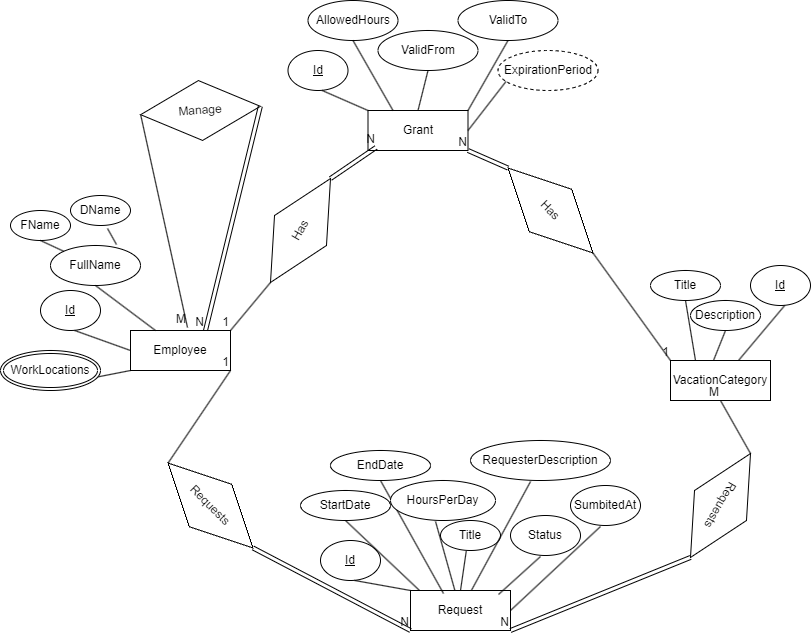

The diagram above was exported from draw.io. Its source (the exported page's mxGraphModel, read from the mxfile embedded in the PNG):
<mxGraphModel dx="1678" dy="924" grid="1" gridSize="10" guides="1" tooltips="1" connect="1" arrows="1" fold="1" page="1" pageScale="1" pageWidth="850" pageHeight="1100" math="0" shadow="0">
  <root>
    <mxCell id="0" />
    <mxCell id="1" parent="0" />
    <mxCell id="louofx4HX8BfjkHsylzC-1" value="Employee" style="whiteSpace=wrap;html=1;align=center;" parent="1" vertex="1">
      <mxGeometry x="140" y="380" width="100" height="40" as="geometry" />
    </mxCell>
    <mxCell id="louofx4HX8BfjkHsylzC-2" value="Id" style="ellipse;whiteSpace=wrap;html=1;align=center;fontStyle=4;" parent="1" vertex="1">
      <mxGeometry x="50" y="340" width="60" height="40" as="geometry" />
    </mxCell>
    <mxCell id="louofx4HX8BfjkHsylzC-3" value="" style="endArrow=none;html=1;rounded=0;entryX=0.57;entryY=1;entryDx=0;entryDy=0;entryPerimeter=0;exitX=0;exitY=0.5;exitDx=0;exitDy=0;" parent="1" source="louofx4HX8BfjkHsylzC-1" target="louofx4HX8BfjkHsylzC-2" edge="1">
      <mxGeometry width="50" height="50" relative="1" as="geometry">
        <mxPoint x="170" y="490" as="sourcePoint" />
        <mxPoint x="220" y="440" as="targetPoint" />
      </mxGeometry>
    </mxCell>
    <mxCell id="louofx4HX8BfjkHsylzC-6" value="FullName" style="ellipse;whiteSpace=wrap;html=1;align=center;" parent="1" vertex="1">
      <mxGeometry x="60" y="295" width="90" height="40" as="geometry" />
    </mxCell>
    <mxCell id="louofx4HX8BfjkHsylzC-7" value="" style="endArrow=none;html=1;rounded=0;entryX=0.5;entryY=1;entryDx=0;entryDy=0;exitX=0.25;exitY=0;exitDx=0;exitDy=0;" parent="1" source="louofx4HX8BfjkHsylzC-1" target="louofx4HX8BfjkHsylzC-6" edge="1">
      <mxGeometry width="50" height="50" relative="1" as="geometry">
        <mxPoint x="170" y="490" as="sourcePoint" />
        <mxPoint x="220" y="440" as="targetPoint" />
      </mxGeometry>
    </mxCell>
    <mxCell id="louofx4HX8BfjkHsylzC-8" value="FName" style="ellipse;whiteSpace=wrap;html=1;align=center;" parent="1" vertex="1">
      <mxGeometry x="20" y="260" width="60" height="30" as="geometry" />
    </mxCell>
    <mxCell id="louofx4HX8BfjkHsylzC-9" value="" style="endArrow=none;html=1;rounded=0;entryX=0.5;entryY=1;entryDx=0;entryDy=0;exitX=0;exitY=0;exitDx=0;exitDy=0;" parent="1" source="louofx4HX8BfjkHsylzC-6" target="louofx4HX8BfjkHsylzC-8" edge="1">
      <mxGeometry width="50" height="50" relative="1" as="geometry">
        <mxPoint x="105" y="290" as="sourcePoint" />
        <mxPoint x="160" y="360" as="targetPoint" />
      </mxGeometry>
    </mxCell>
    <mxCell id="louofx4HX8BfjkHsylzC-11" value="" style="endArrow=none;html=1;rounded=0;entryX=0.617;entryY=1.1;entryDx=0;entryDy=0;exitX=0.733;exitY=-0.025;exitDx=0;exitDy=0;exitPerimeter=0;entryPerimeter=0;" parent="1" source="louofx4HX8BfjkHsylzC-6" target="louofx4HX8BfjkHsylzC-12" edge="1">
      <mxGeometry width="50" height="50" relative="1" as="geometry">
        <mxPoint x="215" y="290" as="sourcePoint" />
        <mxPoint x="195" y="300" as="targetPoint" />
      </mxGeometry>
    </mxCell>
    <mxCell id="louofx4HX8BfjkHsylzC-12" value="DName" style="ellipse;whiteSpace=wrap;html=1;align=center;" parent="1" vertex="1">
      <mxGeometry x="80" y="245" width="60" height="30" as="geometry" />
    </mxCell>
    <mxCell id="louofx4HX8BfjkHsylzC-14" value="" style="endArrow=none;html=1;rounded=0;entryX=0.33;entryY=0.975;entryDx=0;entryDy=0;exitX=0;exitY=1;exitDx=0;exitDy=0;entryPerimeter=0;" parent="1" source="louofx4HX8BfjkHsylzC-1" target="louofx4HX8BfjkHsylzC-15" edge="1">
      <mxGeometry width="50" height="50" relative="1" as="geometry">
        <mxPoint x="275" y="360" as="sourcePoint" />
        <mxPoint x="275" y="330" as="targetPoint" />
      </mxGeometry>
    </mxCell>
    <mxCell id="louofx4HX8BfjkHsylzC-15" value="WorkLocations" style="ellipse;shape=doubleEllipse;margin=3;whiteSpace=wrap;html=1;align=center;" parent="1" vertex="1">
      <mxGeometry x="10" y="400" width="100" height="40" as="geometry" />
    </mxCell>
    <mxCell id="louofx4HX8BfjkHsylzC-16" value="VacationCategory" style="whiteSpace=wrap;html=1;align=center;" parent="1" vertex="1">
      <mxGeometry x="680" y="410" width="100" height="40" as="geometry" />
    </mxCell>
    <mxCell id="louofx4HX8BfjkHsylzC-17" value="Id" style="ellipse;whiteSpace=wrap;html=1;align=center;fontStyle=4;" parent="1" vertex="1">
      <mxGeometry x="760" y="315" width="60" height="40" as="geometry" />
    </mxCell>
    <mxCell id="louofx4HX8BfjkHsylzC-18" value="" style="endArrow=none;html=1;rounded=0;entryX=0.57;entryY=1;entryDx=0;entryDy=0;entryPerimeter=0;exitX=0.68;exitY=0;exitDx=0;exitDy=0;exitPerimeter=0;" parent="1" source="louofx4HX8BfjkHsylzC-16" target="louofx4HX8BfjkHsylzC-17" edge="1">
      <mxGeometry width="50" height="50" relative="1" as="geometry">
        <mxPoint x="890" y="440" as="sourcePoint" />
        <mxPoint x="970" y="480" as="targetPoint" />
      </mxGeometry>
    </mxCell>
    <mxCell id="louofx4HX8BfjkHsylzC-19" value="Title" style="ellipse;whiteSpace=wrap;html=1;align=center;" parent="1" vertex="1">
      <mxGeometry x="660" y="320" width="70" height="30" as="geometry" />
    </mxCell>
    <mxCell id="louofx4HX8BfjkHsylzC-20" value="" style="endArrow=none;html=1;rounded=0;entryX=0.5;entryY=1;entryDx=0;entryDy=0;exitX=0.25;exitY=0;exitDx=0;exitDy=0;" parent="1" source="louofx4HX8BfjkHsylzC-16" target="louofx4HX8BfjkHsylzC-19" edge="1">
      <mxGeometry width="50" height="50" relative="1" as="geometry">
        <mxPoint x="710" y="520" as="sourcePoint" />
        <mxPoint x="760" y="470" as="targetPoint" />
      </mxGeometry>
    </mxCell>
    <mxCell id="louofx4HX8BfjkHsylzC-25" value="" style="endArrow=none;html=1;rounded=0;entryX=0.5;entryY=1;entryDx=0;entryDy=0;exitX=0.43;exitY=0;exitDx=0;exitDy=0;exitPerimeter=0;" parent="1" source="louofx4HX8BfjkHsylzC-16" target="louofx4HX8BfjkHsylzC-28" edge="1">
      <mxGeometry width="50" height="50" relative="1" as="geometry">
        <mxPoint x="815" y="390" as="sourcePoint" />
        <mxPoint x="793" y="389" as="targetPoint" />
      </mxGeometry>
    </mxCell>
    <mxCell id="louofx4HX8BfjkHsylzC-28" value="Description" style="ellipse;whiteSpace=wrap;html=1;align=center;" parent="1" vertex="1">
      <mxGeometry x="700" y="350" width="70" height="30" as="geometry" />
    </mxCell>
    <mxCell id="louofx4HX8BfjkHsylzC-30" value="Grant" style="whiteSpace=wrap;html=1;align=center;" parent="1" vertex="1">
      <mxGeometry x="377.5" y="160" width="100" height="40" as="geometry" />
    </mxCell>
    <mxCell id="louofx4HX8BfjkHsylzC-31" value="Id" style="ellipse;whiteSpace=wrap;html=1;align=center;fontStyle=4;" parent="1" vertex="1">
      <mxGeometry x="297.5" y="100" width="60" height="40" as="geometry" />
    </mxCell>
    <mxCell id="louofx4HX8BfjkHsylzC-32" value="" style="endArrow=none;html=1;rounded=0;entryX=0.57;entryY=1;entryDx=0;entryDy=0;entryPerimeter=0;exitX=0;exitY=0;exitDx=0;exitDy=0;" parent="1" source="louofx4HX8BfjkHsylzC-30" target="louofx4HX8BfjkHsylzC-31" edge="1">
      <mxGeometry width="50" height="50" relative="1" as="geometry">
        <mxPoint x="407.5" y="270" as="sourcePoint" />
        <mxPoint x="457.5" y="220" as="targetPoint" />
      </mxGeometry>
    </mxCell>
    <mxCell id="louofx4HX8BfjkHsylzC-33" value="AllowedHours" style="ellipse;whiteSpace=wrap;html=1;align=center;" parent="1" vertex="1">
      <mxGeometry x="317.5" y="50" width="90" height="40" as="geometry" />
    </mxCell>
    <mxCell id="louofx4HX8BfjkHsylzC-34" value="" style="endArrow=none;html=1;rounded=0;entryX=0.5;entryY=1;entryDx=0;entryDy=0;exitX=0.25;exitY=0;exitDx=0;exitDy=0;" parent="1" source="louofx4HX8BfjkHsylzC-30" target="louofx4HX8BfjkHsylzC-33" edge="1">
      <mxGeometry width="50" height="50" relative="1" as="geometry">
        <mxPoint x="407.5" y="270" as="sourcePoint" />
        <mxPoint x="457.5" y="220" as="targetPoint" />
      </mxGeometry>
    </mxCell>
    <mxCell id="louofx4HX8BfjkHsylzC-35" value="" style="endArrow=none;html=1;rounded=0;entryX=0.5;entryY=1;entryDx=0;entryDy=0;exitX=0.5;exitY=0;exitDx=0;exitDy=0;" parent="1" source="louofx4HX8BfjkHsylzC-30" target="louofx4HX8BfjkHsylzC-36" edge="1">
      <mxGeometry width="50" height="50" relative="1" as="geometry">
        <mxPoint x="512.5" y="140" as="sourcePoint" />
        <mxPoint x="490.5" y="139" as="targetPoint" />
      </mxGeometry>
    </mxCell>
    <mxCell id="louofx4HX8BfjkHsylzC-36" value="ValidFrom" style="ellipse;whiteSpace=wrap;html=1;align=center;" parent="1" vertex="1">
      <mxGeometry x="387.5" y="80" width="100" height="40" as="geometry" />
    </mxCell>
    <mxCell id="louofx4HX8BfjkHsylzC-37" value="" style="endArrow=none;html=1;rounded=0;entryX=0.5;entryY=1;entryDx=0;entryDy=0;exitX=1;exitY=0;exitDx=0;exitDy=0;" parent="1" source="louofx4HX8BfjkHsylzC-30" target="louofx4HX8BfjkHsylzC-38" edge="1">
      <mxGeometry width="50" height="50" relative="1" as="geometry">
        <mxPoint x="626.5" y="223" as="sourcePoint" />
        <mxPoint x="675.5" y="199" as="targetPoint" />
      </mxGeometry>
    </mxCell>
    <mxCell id="louofx4HX8BfjkHsylzC-38" value="ValidTo" style="ellipse;whiteSpace=wrap;html=1;align=center;" parent="1" vertex="1">
      <mxGeometry x="467.5" y="50" width="100" height="40" as="geometry" />
    </mxCell>
    <mxCell id="louofx4HX8BfjkHsylzC-39" value="ExpirationPeriod" style="ellipse;whiteSpace=wrap;html=1;align=center;dashed=1;" parent="1" vertex="1">
      <mxGeometry x="507.5" y="100" width="100" height="40" as="geometry" />
    </mxCell>
    <mxCell id="louofx4HX8BfjkHsylzC-41" value="" style="endArrow=none;html=1;rounded=0;entryX=0.08;entryY=0.775;entryDx=0;entryDy=0;entryPerimeter=0;exitX=1;exitY=0.5;exitDx=0;exitDy=0;" parent="1" source="louofx4HX8BfjkHsylzC-30" target="louofx4HX8BfjkHsylzC-39" edge="1">
      <mxGeometry width="50" height="50" relative="1" as="geometry">
        <mxPoint x="387.5" y="20" as="sourcePoint" />
        <mxPoint x="437.5" y="-30" as="targetPoint" />
      </mxGeometry>
    </mxCell>
    <mxCell id="louofx4HX8BfjkHsylzC-43" value="Request" style="whiteSpace=wrap;html=1;align=center;" parent="1" vertex="1">
      <mxGeometry x="420" y="640" width="100" height="40" as="geometry" />
    </mxCell>
    <mxCell id="louofx4HX8BfjkHsylzC-44" value="Id" style="ellipse;whiteSpace=wrap;html=1;align=center;fontStyle=4;" parent="1" vertex="1">
      <mxGeometry x="330" y="590" width="60" height="40" as="geometry" />
    </mxCell>
    <mxCell id="louofx4HX8BfjkHsylzC-45" value="" style="endArrow=none;html=1;rounded=0;entryX=0.57;entryY=1;entryDx=0;entryDy=0;entryPerimeter=0;exitX=0;exitY=0;exitDx=0;exitDy=0;" parent="1" source="louofx4HX8BfjkHsylzC-43" target="louofx4HX8BfjkHsylzC-44" edge="1">
      <mxGeometry width="50" height="50" relative="1" as="geometry">
        <mxPoint x="450" y="750" as="sourcePoint" />
        <mxPoint x="500" y="700" as="targetPoint" />
      </mxGeometry>
    </mxCell>
    <mxCell id="louofx4HX8BfjkHsylzC-46" value="StartDate" style="ellipse;whiteSpace=wrap;html=1;align=center;" parent="1" vertex="1">
      <mxGeometry x="310" y="540" width="90" height="30" as="geometry" />
    </mxCell>
    <mxCell id="louofx4HX8BfjkHsylzC-47" value="" style="endArrow=none;html=1;rounded=0;entryX=0.5;entryY=1;entryDx=0;entryDy=0;exitX=0.09;exitY=0;exitDx=0;exitDy=0;exitPerimeter=0;" parent="1" source="louofx4HX8BfjkHsylzC-43" target="louofx4HX8BfjkHsylzC-46" edge="1">
      <mxGeometry width="50" height="50" relative="1" as="geometry">
        <mxPoint x="450" y="750" as="sourcePoint" />
        <mxPoint x="500" y="700" as="targetPoint" />
      </mxGeometry>
    </mxCell>
    <mxCell id="louofx4HX8BfjkHsylzC-48" value="" style="endArrow=none;html=1;rounded=0;entryX=0.5;entryY=1;entryDx=0;entryDy=0;exitX=0.33;exitY=0.075;exitDx=0;exitDy=0;exitPerimeter=0;" parent="1" source="louofx4HX8BfjkHsylzC-43" target="louofx4HX8BfjkHsylzC-49" edge="1">
      <mxGeometry width="50" height="50" relative="1" as="geometry">
        <mxPoint x="555" y="620" as="sourcePoint" />
        <mxPoint x="533" y="619" as="targetPoint" />
      </mxGeometry>
    </mxCell>
    <mxCell id="louofx4HX8BfjkHsylzC-49" value="EndDate" style="ellipse;whiteSpace=wrap;html=1;align=center;" parent="1" vertex="1">
      <mxGeometry x="340" y="500" width="100" height="30" as="geometry" />
    </mxCell>
    <mxCell id="louofx4HX8BfjkHsylzC-53" value="HoursPerDay" style="ellipse;whiteSpace=wrap;html=1;align=center;" parent="1" vertex="1">
      <mxGeometry x="400" y="530" width="105" height="40" as="geometry" />
    </mxCell>
    <mxCell id="louofx4HX8BfjkHsylzC-54" value="" style="endArrow=none;html=1;rounded=0;entryX=0.429;entryY=1.025;entryDx=0;entryDy=0;entryPerimeter=0;" parent="1" source="louofx4HX8BfjkHsylzC-43" target="louofx4HX8BfjkHsylzC-53" edge="1">
      <mxGeometry width="50" height="50" relative="1" as="geometry">
        <mxPoint x="270" y="630" as="sourcePoint" />
        <mxPoint x="320" y="580" as="targetPoint" />
      </mxGeometry>
    </mxCell>
    <mxCell id="louofx4HX8BfjkHsylzC-56" value="Title" style="ellipse;whiteSpace=wrap;html=1;align=center;" parent="1" vertex="1">
      <mxGeometry x="450" y="570" width="60" height="30" as="geometry" />
    </mxCell>
    <mxCell id="louofx4HX8BfjkHsylzC-57" value="" style="endArrow=none;html=1;rounded=0;entryX=0.429;entryY=1.025;entryDx=0;entryDy=0;entryPerimeter=0;exitX=0.5;exitY=0;exitDx=0;exitDy=0;" parent="1" source="louofx4HX8BfjkHsylzC-43" target="louofx4HX8BfjkHsylzC-56" edge="1">
      <mxGeometry width="50" height="50" relative="1" as="geometry">
        <mxPoint x="480" y="630" as="sourcePoint" />
        <mxPoint x="405" y="610" as="targetPoint" />
      </mxGeometry>
    </mxCell>
    <mxCell id="louofx4HX8BfjkHsylzC-58" value="RequesterDescription" style="ellipse;whiteSpace=wrap;html=1;align=center;" parent="1" vertex="1">
      <mxGeometry x="480" y="490" width="140" height="40" as="geometry" />
    </mxCell>
    <mxCell id="louofx4HX8BfjkHsylzC-59" value="" style="endArrow=none;html=1;rounded=0;entryX=0.429;entryY=1.025;entryDx=0;entryDy=0;entryPerimeter=0;" parent="1" source="louofx4HX8BfjkHsylzC-43" target="louofx4HX8BfjkHsylzC-58" edge="1">
      <mxGeometry width="50" height="50" relative="1" as="geometry">
        <mxPoint x="519" y="800" as="sourcePoint" />
        <mxPoint x="355" y="740" as="targetPoint" />
      </mxGeometry>
    </mxCell>
    <mxCell id="louofx4HX8BfjkHsylzC-60" value="Status" style="ellipse;whiteSpace=wrap;html=1;align=center;" parent="1" vertex="1">
      <mxGeometry x="520" y="565" width="70" height="40" as="geometry" />
    </mxCell>
    <mxCell id="louofx4HX8BfjkHsylzC-61" value="" style="endArrow=none;html=1;rounded=0;entryX=0.429;entryY=1.025;entryDx=0;entryDy=0;entryPerimeter=0;exitX=0.88;exitY=0.1;exitDx=0;exitDy=0;exitPerimeter=0;" parent="1" source="louofx4HX8BfjkHsylzC-43" target="louofx4HX8BfjkHsylzC-60" edge="1">
      <mxGeometry width="50" height="50" relative="1" as="geometry">
        <mxPoint x="484" y="860" as="sourcePoint" />
        <mxPoint x="340" y="800" as="targetPoint" />
      </mxGeometry>
    </mxCell>
    <mxCell id="louofx4HX8BfjkHsylzC-62" value="SumbitedAt" style="ellipse;whiteSpace=wrap;html=1;align=center;" parent="1" vertex="1">
      <mxGeometry x="580" y="535" width="70" height="40" as="geometry" />
    </mxCell>
    <mxCell id="louofx4HX8BfjkHsylzC-63" value="" style="endArrow=none;html=1;rounded=0;entryX=0.429;entryY=1.025;entryDx=0;entryDy=0;entryPerimeter=0;exitX=1;exitY=0.5;exitDx=0;exitDy=0;" parent="1" source="louofx4HX8BfjkHsylzC-43" target="louofx4HX8BfjkHsylzC-62" edge="1">
      <mxGeometry width="50" height="50" relative="1" as="geometry">
        <mxPoint x="550" y="697" as="sourcePoint" />
        <mxPoint x="382" y="853" as="targetPoint" />
      </mxGeometry>
    </mxCell>
    <mxCell id="louofx4HX8BfjkHsylzC-64" value="Has" style="shape=rhombus;perimeter=rhombusPerimeter;whiteSpace=wrap;html=1;align=center;rotation=45;" parent="1" vertex="1">
      <mxGeometry x="500" y="230" width="120" height="60" as="geometry" />
    </mxCell>
    <mxCell id="louofx4HX8BfjkHsylzC-65" value="" style="shape=link;html=1;rounded=0;entryX=1;entryY=1;entryDx=0;entryDy=0;exitX=0;exitY=0.5;exitDx=0;exitDy=0;" parent="1" source="louofx4HX8BfjkHsylzC-64" target="louofx4HX8BfjkHsylzC-30" edge="1">
      <mxGeometry relative="1" as="geometry">
        <mxPoint x="580" y="230" as="sourcePoint" />
        <mxPoint x="510" y="420" as="targetPoint" />
      </mxGeometry>
    </mxCell>
    <mxCell id="louofx4HX8BfjkHsylzC-66" value="N" style="resizable=0;html=1;whiteSpace=wrap;align=right;verticalAlign=bottom;" parent="louofx4HX8BfjkHsylzC-65" connectable="0" vertex="1">
      <mxGeometry x="1" relative="1" as="geometry" />
    </mxCell>
    <mxCell id="louofx4HX8BfjkHsylzC-67" value="" style="endArrow=none;html=1;rounded=0;exitX=1;exitY=0.5;exitDx=0;exitDy=0;entryX=0;entryY=0;entryDx=0;entryDy=0;" parent="1" source="louofx4HX8BfjkHsylzC-64" target="louofx4HX8BfjkHsylzC-16" edge="1">
      <mxGeometry relative="1" as="geometry">
        <mxPoint x="440" y="290" as="sourcePoint" />
        <mxPoint x="440" y="230" as="targetPoint" />
      </mxGeometry>
    </mxCell>
    <mxCell id="louofx4HX8BfjkHsylzC-68" value="1" style="resizable=0;html=1;whiteSpace=wrap;align=right;verticalAlign=bottom;" parent="louofx4HX8BfjkHsylzC-67" connectable="0" vertex="1">
      <mxGeometry x="1" relative="1" as="geometry" />
    </mxCell>
    <mxCell id="louofx4HX8BfjkHsylzC-69" value="Has" style="shape=rhombus;perimeter=rhombusPerimeter;whiteSpace=wrap;html=1;align=center;rotation=-60;" parent="1" vertex="1">
      <mxGeometry x="250" y="250" width="120" height="60" as="geometry" />
    </mxCell>
    <mxCell id="louofx4HX8BfjkHsylzC-70" value="" style="shape=link;html=1;rounded=0;entryX=0.08;entryY=0.925;entryDx=0;entryDy=0;exitX=1;exitY=0.5;exitDx=0;exitDy=0;entryPerimeter=0;" parent="1" source="louofx4HX8BfjkHsylzC-69" target="louofx4HX8BfjkHsylzC-30" edge="1">
      <mxGeometry relative="1" as="geometry">
        <mxPoint x="350" y="215" as="sourcePoint" />
        <mxPoint x="250" y="155" as="targetPoint" />
      </mxGeometry>
    </mxCell>
    <mxCell id="louofx4HX8BfjkHsylzC-71" value="N" style="resizable=0;html=1;whiteSpace=wrap;align=right;verticalAlign=bottom;" parent="louofx4HX8BfjkHsylzC-70" connectable="0" vertex="1">
      <mxGeometry x="1" relative="1" as="geometry" />
    </mxCell>
    <mxCell id="louofx4HX8BfjkHsylzC-72" value="" style="endArrow=none;html=1;rounded=0;exitX=0;exitY=0.5;exitDx=0;exitDy=0;entryX=1;entryY=0;entryDx=0;entryDy=0;" parent="1" source="louofx4HX8BfjkHsylzC-69" target="louofx4HX8BfjkHsylzC-1" edge="1">
      <mxGeometry relative="1" as="geometry">
        <mxPoint x="210" y="275" as="sourcePoint" />
        <mxPoint x="450" y="395" as="targetPoint" />
      </mxGeometry>
    </mxCell>
    <mxCell id="louofx4HX8BfjkHsylzC-73" value="1" style="resizable=0;html=1;whiteSpace=wrap;align=right;verticalAlign=bottom;" parent="louofx4HX8BfjkHsylzC-72" connectable="0" vertex="1">
      <mxGeometry x="1" relative="1" as="geometry" />
    </mxCell>
    <mxCell id="louofx4HX8BfjkHsylzC-74" value="Requests" style="shape=rhombus;perimeter=rhombusPerimeter;whiteSpace=wrap;html=1;align=center;rotation=45;" parent="1" vertex="1">
      <mxGeometry x="160" y="525" width="120" height="60" as="geometry" />
    </mxCell>
    <mxCell id="louofx4HX8BfjkHsylzC-75" value="" style="endArrow=none;html=1;rounded=0;entryX=1;entryY=1;entryDx=0;entryDy=0;exitX=0;exitY=0.5;exitDx=0;exitDy=0;" parent="1" source="louofx4HX8BfjkHsylzC-74" target="louofx4HX8BfjkHsylzC-1" edge="1">
      <mxGeometry relative="1" as="geometry">
        <mxPoint x="60" y="490" as="sourcePoint" />
        <mxPoint x="220" y="490" as="targetPoint" />
      </mxGeometry>
    </mxCell>
    <mxCell id="louofx4HX8BfjkHsylzC-76" value="1" style="resizable=0;html=1;whiteSpace=wrap;align=right;verticalAlign=bottom;" parent="louofx4HX8BfjkHsylzC-75" connectable="0" vertex="1">
      <mxGeometry x="1" relative="1" as="geometry" />
    </mxCell>
    <mxCell id="louofx4HX8BfjkHsylzC-77" value="" style="shape=link;html=1;rounded=0;entryX=0;entryY=1;entryDx=0;entryDy=0;exitX=1;exitY=0.5;exitDx=0;exitDy=0;" parent="1" source="louofx4HX8BfjkHsylzC-74" target="louofx4HX8BfjkHsylzC-43" edge="1">
      <mxGeometry relative="1" as="geometry">
        <mxPoint x="230" y="730" as="sourcePoint" />
        <mxPoint x="390" y="730" as="targetPoint" />
        <Array as="points" />
      </mxGeometry>
    </mxCell>
    <mxCell id="louofx4HX8BfjkHsylzC-78" value="N" style="resizable=0;html=1;whiteSpace=wrap;align=right;verticalAlign=bottom;" parent="louofx4HX8BfjkHsylzC-77" connectable="0" vertex="1">
      <mxGeometry x="1" relative="1" as="geometry" />
    </mxCell>
    <mxCell id="louofx4HX8BfjkHsylzC-79" value="Requests" style="shape=rhombus;perimeter=rhombusPerimeter;whiteSpace=wrap;html=1;align=center;rotation=-240;" parent="1" vertex="1">
      <mxGeometry x="669.99701507442" y="525" width="120" height="60" as="geometry" />
    </mxCell>
    <mxCell id="louofx4HX8BfjkHsylzC-80" value="" style="endArrow=none;html=1;rounded=0;entryX=0.5;entryY=1;entryDx=0;entryDy=0;exitX=0;exitY=0.5;exitDx=0;exitDy=0;" parent="1" source="louofx4HX8BfjkHsylzC-79" target="louofx4HX8BfjkHsylzC-16" edge="1">
      <mxGeometry relative="1" as="geometry">
        <mxPoint x="619.99701507442" y="549" as="sourcePoint" />
        <mxPoint x="731.99701507442" y="481" as="targetPoint" />
      </mxGeometry>
    </mxCell>
    <mxCell id="louofx4HX8BfjkHsylzC-81" value="M" style="resizable=0;html=1;whiteSpace=wrap;align=right;verticalAlign=bottom;" parent="louofx4HX8BfjkHsylzC-80" connectable="0" vertex="1">
      <mxGeometry x="1" relative="1" as="geometry" />
    </mxCell>
    <mxCell id="louofx4HX8BfjkHsylzC-82" value="" style="shape=link;html=1;rounded=0;exitX=1;exitY=0.5;exitDx=0;exitDy=0;entryX=1;entryY=1;entryDx=0;entryDy=0;" parent="1" source="louofx4HX8BfjkHsylzC-79" target="louofx4HX8BfjkHsylzC-43" edge="1">
      <mxGeometry relative="1" as="geometry">
        <mxPoint x="789.99701507442" y="789" as="sourcePoint" />
        <mxPoint x="580" y="720" as="targetPoint" />
        <Array as="points" />
      </mxGeometry>
    </mxCell>
    <mxCell id="louofx4HX8BfjkHsylzC-83" value="N" style="resizable=0;html=1;whiteSpace=wrap;align=right;verticalAlign=bottom;" parent="louofx4HX8BfjkHsylzC-82" connectable="0" vertex="1">
      <mxGeometry x="1" relative="1" as="geometry" />
    </mxCell>
    <mxCell id="louofx4HX8BfjkHsylzC-84" value="Manage" style="shape=rhombus;perimeter=rhombusPerimeter;whiteSpace=wrap;html=1;align=center;rotation=356;" parent="1" vertex="1">
      <mxGeometry x="150" y="130" width="120" height="60" as="geometry" />
    </mxCell>
    <mxCell id="louofx4HX8BfjkHsylzC-85" value="" style="endArrow=none;html=1;rounded=0;entryX=0.57;entryY=-0.075;entryDx=0;entryDy=0;exitX=0;exitY=0.5;exitDx=0;exitDy=0;entryPerimeter=0;" parent="1" source="louofx4HX8BfjkHsylzC-84" target="louofx4HX8BfjkHsylzC-1" edge="1">
      <mxGeometry relative="1" as="geometry">
        <mxPoint x="350" y="390" as="sourcePoint" />
        <mxPoint x="510" y="390" as="targetPoint" />
      </mxGeometry>
    </mxCell>
    <mxCell id="louofx4HX8BfjkHsylzC-86" value="M" style="resizable=0;html=1;whiteSpace=wrap;align=right;verticalAlign=bottom;" parent="louofx4HX8BfjkHsylzC-85" connectable="0" vertex="1">
      <mxGeometry x="1" relative="1" as="geometry" />
    </mxCell>
    <mxCell id="louofx4HX8BfjkHsylzC-89" value="" style="shape=link;html=1;rounded=0;entryX=0.75;entryY=0;entryDx=0;entryDy=0;exitX=1;exitY=0.5;exitDx=0;exitDy=0;" parent="1" source="louofx4HX8BfjkHsylzC-84" target="louofx4HX8BfjkHsylzC-1" edge="1">
      <mxGeometry relative="1" as="geometry">
        <mxPoint x="250" y="230" as="sourcePoint" />
        <mxPoint x="510" y="390" as="targetPoint" />
      </mxGeometry>
    </mxCell>
    <mxCell id="louofx4HX8BfjkHsylzC-90" value="N" style="resizable=0;html=1;whiteSpace=wrap;align=right;verticalAlign=bottom;" parent="louofx4HX8BfjkHsylzC-89" connectable="0" vertex="1">
      <mxGeometry x="1" relative="1" as="geometry" />
    </mxCell>
  </root>
</mxGraphModel>